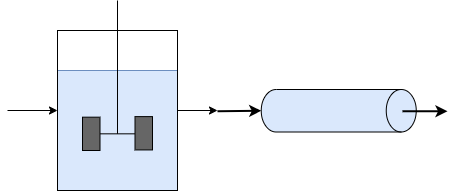

The diagram above was exported from draw.io. Its source (the exported page's mxGraphModel, read from the mxfile embedded in the PNG):
<mxGraphModel dx="868" dy="510" grid="1" gridSize="10" guides="1" tooltips="1" connect="1" arrows="1" fold="1" page="1" pageScale="1" pageWidth="850" pageHeight="1100" math="0" shadow="0">
  <root>
    <mxCell id="FJZb3Ly2fwpO2rmXdfnV-0" />
    <mxCell id="FJZb3Ly2fwpO2rmXdfnV-1" parent="FJZb3Ly2fwpO2rmXdfnV-0" />
    <mxCell id="m6-T3HiDT-AVt4cIAY5p-0" value="" style="group" vertex="1" connectable="0" parent="FJZb3Ly2fwpO2rmXdfnV-1">
      <mxGeometry x="80" width="120" height="190" as="geometry" />
    </mxCell>
    <mxCell id="m6-T3HiDT-AVt4cIAY5p-1" value="" style="rounded=0;whiteSpace=wrap;html=1;fillColor=#dae8fc;strokeColor=#6c8ebf;" vertex="1" parent="m6-T3HiDT-AVt4cIAY5p-0">
      <mxGeometry y="70" width="120" height="120" as="geometry" />
    </mxCell>
    <mxCell id="m6-T3HiDT-AVt4cIAY5p-2" value="" style="rounded=0;whiteSpace=wrap;html=1;fillColor=none;" vertex="1" parent="m6-T3HiDT-AVt4cIAY5p-0">
      <mxGeometry y="30" width="120" height="160" as="geometry" />
    </mxCell>
    <mxCell id="m6-T3HiDT-AVt4cIAY5p-3" value="" style="shape=mxgraph.pid.agitators.agitator_(disc);html=1;pointerEvents=1;align=center;verticalLabelPosition=bottom;verticalAlign=top;dashed=0;fillColor=#666666;" vertex="1" parent="m6-T3HiDT-AVt4cIAY5p-0">
      <mxGeometry x="25" width="70" height="150" as="geometry" />
    </mxCell>
    <mxCell id="m6-T3HiDT-AVt4cIAY5p-6" value="" style="group" vertex="1" connectable="0" parent="FJZb3Ly2fwpO2rmXdfnV-1">
      <mxGeometry x="240" y="89" width="230" height="42.5" as="geometry" />
    </mxCell>
    <mxCell id="m6-T3HiDT-AVt4cIAY5p-7" value="" style="shape=cylinder3;whiteSpace=wrap;html=1;boundedLbl=1;backgroundOutline=1;size=15;fillColor=#dae8fc;rotation=90;strokeColor=#000000;" vertex="1" parent="m6-T3HiDT-AVt4cIAY5p-6">
      <mxGeometry x="100" y="-56.25" width="42.5" height="155" as="geometry" />
    </mxCell>
    <mxCell id="m6-T3HiDT-AVt4cIAY5p-8" value="" style="endArrow=classic;html=1;rounded=0;entryX=0.5;entryY=1;entryDx=0;entryDy=0;entryPerimeter=0;strokeWidth=2;" edge="1" parent="m6-T3HiDT-AVt4cIAY5p-6" target="m6-T3HiDT-AVt4cIAY5p-7">
      <mxGeometry width="50" height="50" relative="1" as="geometry">
        <mxPoint y="21.75" as="sourcePoint" />
        <mxPoint x="60" y="123.75" as="targetPoint" />
      </mxGeometry>
    </mxCell>
    <mxCell id="m6-T3HiDT-AVt4cIAY5p-9" value="" style="endArrow=classic;html=1;rounded=0;strokeWidth=2;" edge="1" parent="m6-T3HiDT-AVt4cIAY5p-6">
      <mxGeometry width="50" height="50" relative="1" as="geometry">
        <mxPoint x="185" y="21.75" as="sourcePoint" />
        <mxPoint x="230" y="21.75" as="targetPoint" />
      </mxGeometry>
    </mxCell>
    <mxCell id="m6-T3HiDT-AVt4cIAY5p-10" value="" style="endArrow=classic;html=1;rounded=0;strokeWidth=1;edgeStyle=orthogonalEdgeStyle;entryX=0;entryY=0.5;entryDx=0;entryDy=0;" edge="1" parent="FJZb3Ly2fwpO2rmXdfnV-1" target="m6-T3HiDT-AVt4cIAY5p-2">
      <mxGeometry width="50" height="50" relative="1" as="geometry">
        <mxPoint x="30" y="110" as="sourcePoint" />
        <mxPoint x="450" y="40" as="targetPoint" />
        <Array as="points">
          <mxPoint x="30" y="110" />
        </Array>
      </mxGeometry>
    </mxCell>
    <mxCell id="m6-T3HiDT-AVt4cIAY5p-11" value="" style="endArrow=classic;html=1;rounded=0;strokeWidth=1;edgeStyle=orthogonalEdgeStyle;exitX=1;exitY=0.5;exitDx=0;exitDy=0;" edge="1" parent="FJZb3Ly2fwpO2rmXdfnV-1" source="m6-T3HiDT-AVt4cIAY5p-2">
      <mxGeometry width="50" height="50" relative="1" as="geometry">
        <mxPoint x="40" y="120" as="sourcePoint" />
        <mxPoint x="240" y="110" as="targetPoint" />
        <Array as="points">
          <mxPoint x="240" y="110" />
          <mxPoint x="240" y="110" />
        </Array>
      </mxGeometry>
    </mxCell>
  </root>
</mxGraphModel>